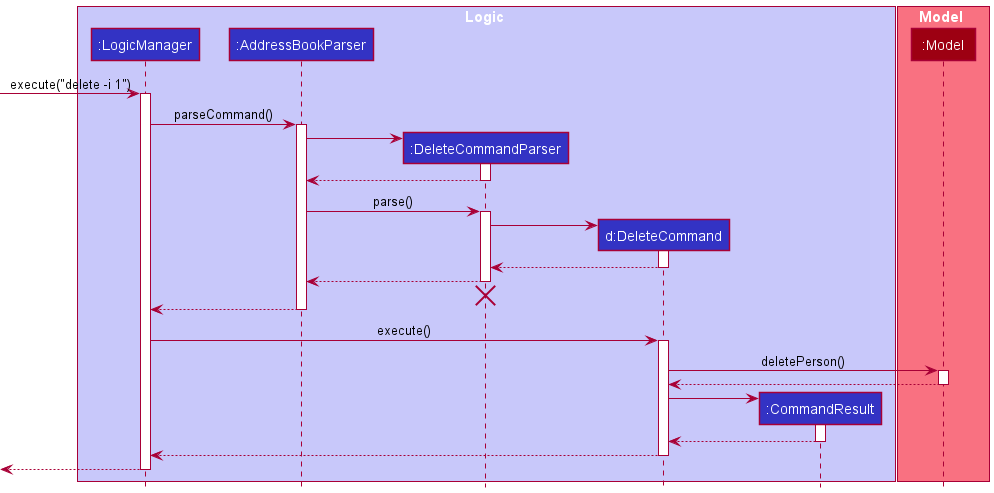

The diagram above was rendered by PlantUML. Its source (embedded in the PNG):
@startuml
!include style.puml

box Logic LOGIC_COLOR_T1
participant ":LogicManager" as LogicManager LOGIC_COLOR
participant ":AddressBookParser" as AddressBookParser LOGIC_COLOR
participant ":DeleteCommandParser" as DeleteCommandParser LOGIC_COLOR
participant "d:DeleteCommand" as DeleteCommand LOGIC_COLOR
participant ":CommandResult" as CommandResult LOGIC_COLOR
end box

box Model MODEL_COLOR_T1
participant ":Model" as Model MODEL_COLOR
end box

[-> LogicManager : execute("delete -i 1")
activate LogicManager

LogicManager -> AddressBookParser : parseCommand()
activate AddressBookParser

create DeleteCommandParser
AddressBookParser -> DeleteCommandParser
activate DeleteCommandParser

DeleteCommandParser --> AddressBookParser
deactivate DeleteCommandParser

AddressBookParser -> DeleteCommandParser : parse()
activate DeleteCommandParser

create DeleteCommand
DeleteCommandParser -> DeleteCommand
activate DeleteCommand

DeleteCommand --> DeleteCommandParser
deactivate DeleteCommand

DeleteCommandParser --> AddressBookParser
deactivate DeleteCommandParser
'Hidden arrow to position the destroy marker below the end of the activation bar.
DeleteCommandParser -[hidden]-> AddressBookParser
destroy DeleteCommandParser

AddressBookParser --> LogicManager
deactivate AddressBookParser

LogicManager -> DeleteCommand : execute()
activate DeleteCommand

DeleteCommand -> Model : deletePerson()
activate Model

Model --> DeleteCommand
deactivate Model

create CommandResult
DeleteCommand -> CommandResult
activate CommandResult

CommandResult --> DeleteCommand
deactivate CommandResult

DeleteCommand --> LogicManager
deactivate DeleteCommand

[<--LogicManager
deactivate LogicManager
@enduml